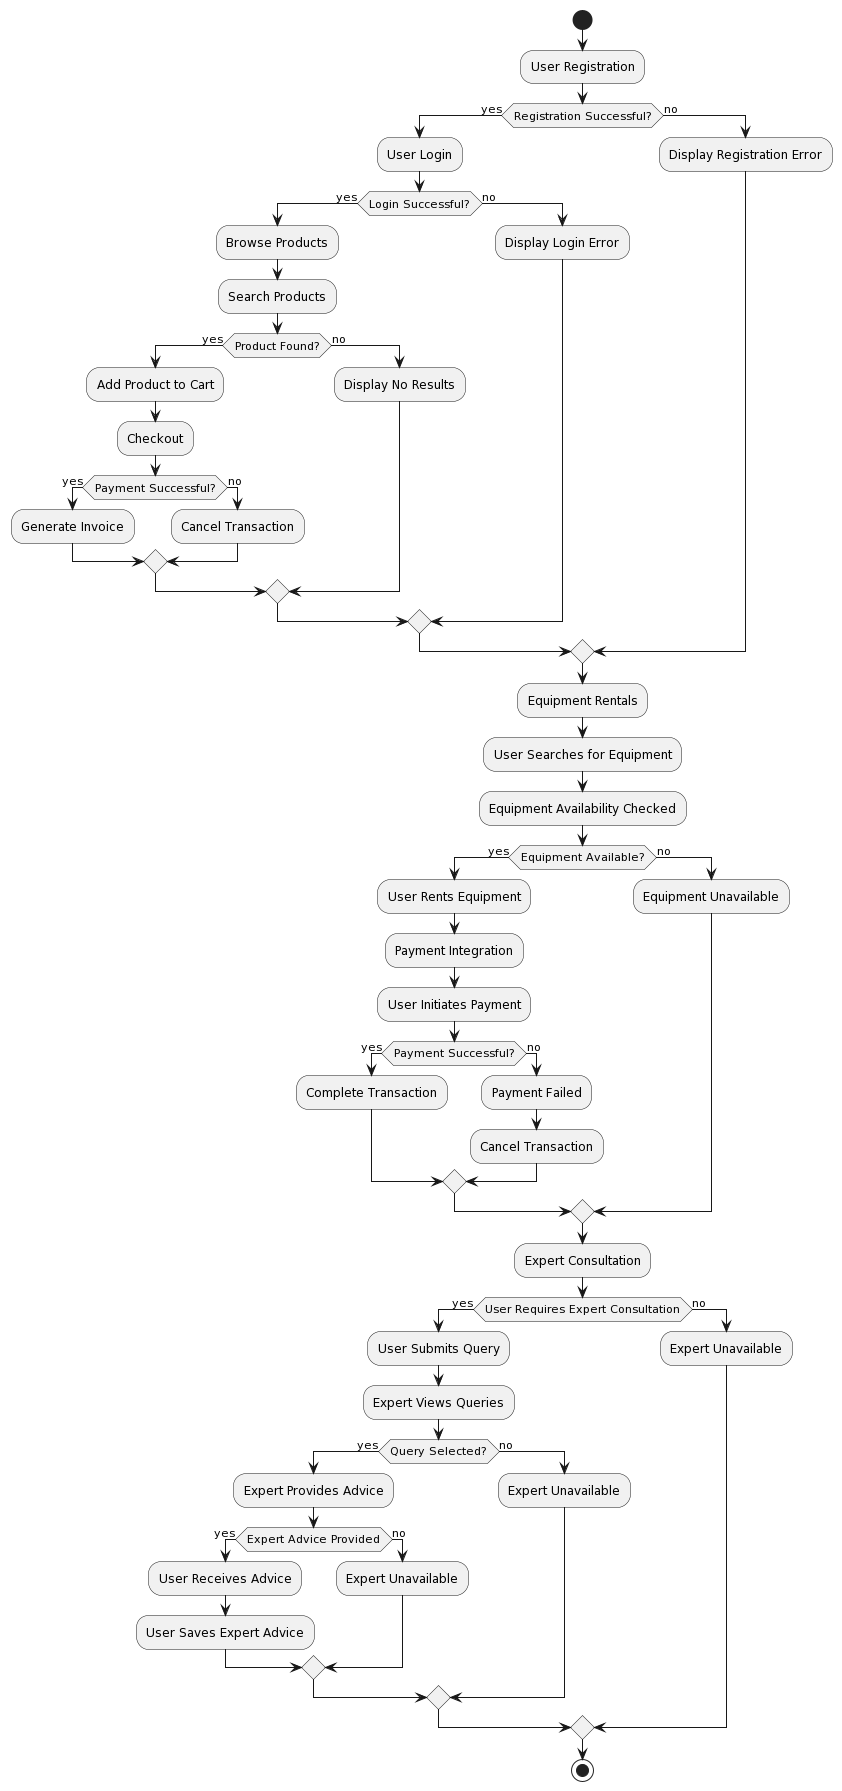

The diagram above was rendered by PlantUML. Its source (embedded in the PNG):
@startuml
start
:User Registration;
if (Registration Successful?) then (yes)
  :User Login;
  if (Login Successful?) then (yes)
    :Browse Products;
    :Search Products;
    if (Product Found?) then (yes)
      :Add Product to Cart;
      :Checkout;
      if (Payment Successful?) then (yes)
        :Generate Invoice;
      else (no)
        :Cancel Transaction;
      endif
    else (no)
      :Display No Results;
    endif
  else (no)
    :Display Login Error;
  endif
else (no)
  :Display Registration Error;
endif

:Equipment Rentals;
:User Searches for Equipment;
:Equipment Availability Checked;
if (Equipment Available?) then (yes)
  :User Rents Equipment;
  :Payment Integration;
  :User Initiates Payment;
  if (Payment Successful?) then (yes)
    :Complete Transaction;
  else (no)
    :Payment Failed;
    :Cancel Transaction;
  endif
else (no)
  :Equipment Unavailable;
endif

:Expert Consultation;
if (User Requires Expert Consultation) then (yes)
  :User Submits Query;
  :Expert Views Queries;
  if (Query Selected?) then (yes)
    :Expert Provides Advice;
    if (Expert Advice Provided) then (yes)
      :User Receives Advice;
      :User Saves Expert Advice;
    else (no)
      :Expert Unavailable;
    endif
  else (no)
    :Expert Unavailable;
  endif
else (no)
  :Expert Unavailable;
endif
stop
@enduml